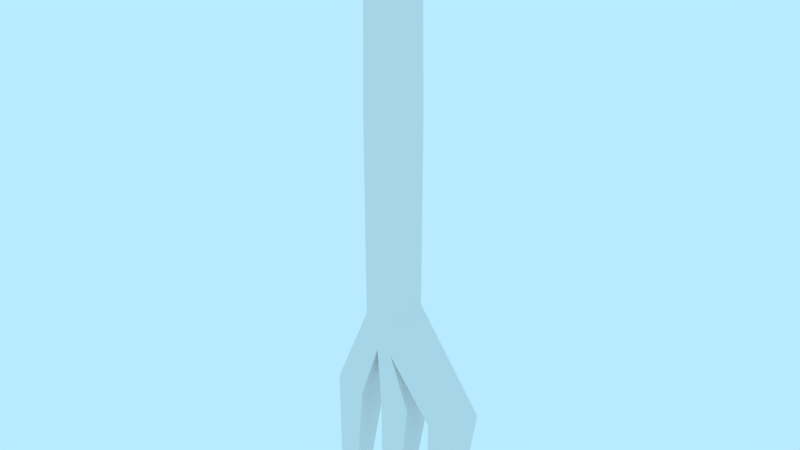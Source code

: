 # Source: prop-pitchfork.blend  (saved by Blender 2.79.0; exported with 4.5.12 LTS)
import bpy
from mathutils import Matrix  # noqa: F401  (used for matrix-valued properties, if any)

bpy.ops.wm.read_factory_settings(use_empty=True)
scene = bpy.context.scene
scene.name = 'Scene'

# ---- collections
col_collection_1 = bpy.data.collections.new('Collection 1'); scene.collection.children.link(col_collection_1)

# ---- world
world_world = bpy.data.worlds.new('World'); scene.world = world_world
world_world.color = (0.4794, 0.8327, 1.0)
world_world.use_sun_shadow = False
world_world.sun_shadow_jitter_overblur = 0.0
world_world.cycles.sampling_method = 'MANUAL'

# ---- meshes
me_prop_pitchfork = bpy.data.meshes.new('prop-pitchfork')
me_prop_pitchfork.from_pydata([(-0.03, 0.75, 0.03), (-0.03, -0.6313, -0.02947), (-0.03, 0.75, -0.03), (0.03, -0.6426, 0.02947), (0.03, 0.75, 0.03), (0.03, -0.6313, -0.02947), (0.03, 0.75, -0.03), (-0.0222, -1.021, -0.03223), (-0.0222, -1.022, -0.09221), (0.0222, -1.021, -0.03223), (0.0222, -1.022, -0.09221), (-0.007209, -1.39, -0.01094), (-0.007209, -1.398, -0.0289), (0.007209, -1.39, -0.01094), (0.007209, -1.398, -0.0289), (0.02717, -0.7558, -0.05293), (0.1855, -1.021, -0.03223), (0.1855, -1.022, -0.09221), (0.2299, -1.021, -0.03223), (0.2299, -1.022, -0.09221), (0.2005, -1.39, -0.01094), (0.2005, -1.398, -0.0289), (0.2149, -1.39, -0.01094), (0.2149, -1.398, -0.0289), (-0.03, -0.6426, 0.02947), (-0.02717, -0.7624, 0.006386), (-0.02717, -0.7558, -0.05293), (-0.2215, -1.021, -0.03223), (-0.2215, -1.022, -0.09221), (-0.1771, -1.021, -0.03223), (-0.1771, -1.022, -0.09221), (-0.2065, -1.39, -0.01094), (-0.2065, -1.398, -0.0289), (-0.1921, -1.39, -0.01094), (-0.1921, -1.398, -0.0289), (0.02717, -0.7624, 0.006386), (-0.03, 0.05933, -0.02974), (0.03, 0.05933, -0.02974), (0.03, 0.05372, 0.02974), (-0.03, 0.05372, 0.02974)], [], [(39, 0, 2, 36), (36, 2, 6, 37), (37, 6, 4, 38), (38, 4, 0, 39), (26, 15, 10, 8), (6, 2, 0, 4), (9, 7, 11, 13), (25, 26, 8, 7), (15, 35, 9, 10), (35, 25, 7, 9), (12, 14, 13, 11), (8, 10, 14, 12), (10, 9, 13, 14), (7, 8, 12, 11), (15, 5, 19, 17), (18, 16, 20, 22), (35, 15, 17, 16), (5, 3, 18, 19), (3, 35, 16, 18), (21, 23, 22, 20), (17, 19, 23, 21), (19, 18, 22, 23), (16, 17, 21, 20), (1, 26, 30, 28), (29, 27, 31, 33), (24, 1, 28, 27), (26, 25, 29, 30), (25, 24, 27, 29), (32, 34, 33, 31), (28, 30, 34, 32), (30, 29, 33, 34), (27, 28, 32, 31), (3, 24, 25, 35), (1, 5, 15, 26), (3, 38, 39, 24), (5, 37, 38, 3), (1, 36, 37, 5), (24, 39, 36, 1)])
_uv = me_prop_pitchfork.uv_layers.new(name='UVMap')
_uv.uv.foreach_set('vector', [0.5497, 0.4946, 0.5499, 0.1355, 0.5189, 0.1355, 0.519, 0.4917, 0.721, 0.6345, 0.721, 0.9907, 0.7519, 0.9907, 0.7519, 0.6345, 0.519, 0.4917, 0.5189, 0.1355, 0.5499, 0.1355, 0.5497, 0.4946, 0.7519, 0.6316, 0.7519, 0.9907, 0.721, 0.9907, 0.721, 0.6316, 0.7224, 0.2141, 0.7504, 0.2141, 0.7479, 0.07673, 0.725, 0.07673, 0.7519, 0.5884, 0.721, 0.5884, 0.721, 0.6194, 0.7519, 0.6194, 0.7479, 1.109, 0.725, 1.109, 0.7327, 0.9185, 0.7401, 0.9185, 0.5377, 0.9155, 0.5071, 0.9121, 0.4868, 1.049, 0.5178, 1.049, 0.5071, 0.9121, 0.5377, 0.9155, 0.5178, 1.049, 0.4868, 1.049, 0.7504, 0.2107, 0.7224, 0.2107, 0.725, 0.07749, 0.7479, 0.07749, 0.7327, 0.589, 0.7401, 0.589, 0.7401, 0.5983, 0.7327, 0.5983, 0.725, 1.108, 0.7479, 1.108, 0.7401, 0.9146, 0.7327, 0.9146, 0.4868, 0.01807, 0.5178, 0.01731, 0.5287, 0.2077, 0.5195, 0.2116, 0.5178, 0.01731, 0.4868, 0.01807, 0.5195, 0.2116, 0.5287, 0.2077, 0.7768, 0.2358, 0.8111, 0.2901, 0.7956, 0.0642, 0.776, 0.076, 0.855, 1.109, 0.8321, 1.109, 0.8398, 0.9185, 0.8473, 0.9185, 0.5377, 0.9155, 0.5071, 0.9121, 0.4868, 1.049, 0.5178, 1.049, 0.5192, 0.8479, 0.5496, 0.8537, 0.5178, 1.049, 0.4868, 1.049, 0.8081, 0.2851, 0.775, 0.2329, 0.7764, 0.07665, 0.796, 0.06485, 0.8398, 0.589, 0.8473, 0.589, 0.8473, 0.5983, 0.8398, 0.5983, 0.8321, 1.108, 0.855, 1.108, 0.8473, 0.9146, 0.8398, 0.9146, 0.4868, 0.01807, 0.5178, 0.01731, 0.5287, 0.2077, 0.5195, 0.2116, 0.5178, 0.01731, 0.4868, 0.01807, 0.5195, 0.2116, 0.5287, 0.2077, 0.6698, 0.2894, 0.7003, 0.2329, 0.6939, 0.07538, 0.6735, 0.06496, 0.6451, 1.109, 0.6222, 1.109, 0.6299, 0.9185, 0.6373, 0.9185, 0.5496, 0.8537, 0.5192, 0.8479, 0.4868, 1.049, 0.5178, 1.049, 0.5071, 0.9121, 0.5377, 0.9155, 0.5178, 1.049, 0.4868, 1.049, 0.7018, 0.2299, 0.6724, 0.2843, 0.6732, 0.06564, 0.6936, 0.07606, 0.6299, 0.589, 0.6373, 0.589, 0.6373, 0.5983, 0.6299, 0.5983, 0.6222, 1.108, 0.6451, 1.108, 0.6373, 0.9146, 0.6299, 0.9146, 0.4868, 0.01807, 0.5178, 0.01731, 0.5287, 0.2077, 0.5195, 0.2116, 0.5178, 0.01731, 0.4868, 0.01807, 0.5195, 0.2116, 0.5287, 0.2077, 0.7519, 0.2725, 0.721, 0.2725, 0.7224, 0.2107, 0.7504, 0.2107, 0.721, 0.2783, 0.7519, 0.2783, 0.7504, 0.2141, 0.7224, 0.2141, 0.7519, 0.2725, 0.7519, 0.6316, 0.721, 0.6316, 0.721, 0.2725, 0.5192, 0.8479, 0.519, 0.4917, 0.5497, 0.4946, 0.5496, 0.8537, 0.721, 0.2783, 0.721, 0.6345, 0.7519, 0.6345, 0.7519, 0.2783, 0.5496, 0.8537, 0.5497, 0.4946, 0.519, 0.4917, 0.5192, 0.8479])
me_prop_pitchfork.use_remesh_preserve_volume = False
me_prop_pitchfork.use_remesh_preserve_attributes = False
me_prop_pitchfork.use_mirror_vertex_groups = False
me_prop_pitchfork.update()

# ---- objects
ob_prop_pitchfork = bpy.data.objects.new('prop-pitchfork', me_prop_pitchfork)

# ---- transforms, parenting, visibility, modifiers, constraints
ob_prop_pitchfork.location = (0.0, 0.0, 0.0)
ob_prop_pitchfork.rotation_euler = (1.571, -0.0, 0.0)
ob_prop_pitchfork.lineart.crease_threshold = 0.0
_m = ob_prop_pitchfork.modifiers.new('Displace', 'DISPLACE')
_m.strength = 0.1

# ---- collection membership
col_collection_1.objects.link(ob_prop_pitchfork)

# ---- scene / render settings (as saved in the file)
scene.frame_start = 0; scene.frame_end = 250; scene.frame_set(0)
scene.render.engine = 'BLENDER_EEVEE_NEXT'
scene.render.resolution_percentage = 50
scene.render.fps = 30
scene.render.dither_intensity = 0.0
scene.cycles.use_denoising = False
scene.cycles.samples = 128
scene.cycles.sampling_pattern = 'TABULATED_SOBOL'
scene.cycles.use_adaptive_sampling = False
scene.cycles.use_light_tree = False
scene.cycles.blur_glossy = 0.0
scene.cycles.sample_clamp_indirect = 0.0
scene.view_settings.view_transform = 'Standard'
bpy.context.view_layer.update()

# ---- added for rendering (the .blend has no active camera): camera
cam_auto = bpy.data.cameras.new('AutoCamera')
cam_auto.lens = 50.0
cam_auto.sensor_width = 36.0
cam_auto.clip_end = 1000.0
ob_auto_camera = bpy.data.objects.new('AutoCamera', cam_auto)
scene.collection.objects.link(ob_auto_camera)
ob_auto_camera.location = (2.04411, -2.42164, 1.30553)
ob_auto_camera.rotation_euler = (1.09748, -7.21219e-08, 0.694738)
scene.camera = ob_auto_camera
bpy.context.view_layer.update()
